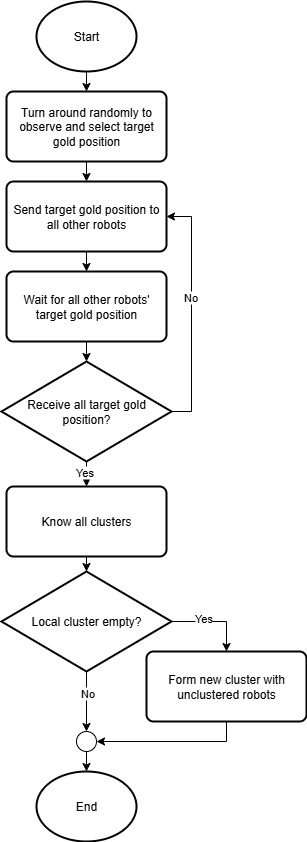

The diagram above was exported from draw.io. Its source (the exported page's mxGraphModel, read from the mxfile embedded in the PNG):
<mxGraphModel dx="1281" dy="527" grid="1" gridSize="10" guides="1" tooltips="1" connect="1" arrows="1" fold="1" page="1" pageScale="1" pageWidth="827" pageHeight="1169" math="0" shadow="0">
  <root>
    <mxCell id="WIyWlLk6GJQsqaUBKTNV-0" />
    <mxCell id="WIyWlLk6GJQsqaUBKTNV-1" parent="WIyWlLk6GJQsqaUBKTNV-0" />
    <mxCell id="SgqgxldeHtt_Is16qLZL-2" style="edgeStyle=orthogonalEdgeStyle;rounded=0;orthogonalLoop=1;jettySize=auto;html=1;exitX=0.5;exitY=1;exitDx=0;exitDy=0;exitPerimeter=0;entryX=0.5;entryY=0;entryDx=0;entryDy=0;" edge="1" parent="WIyWlLk6GJQsqaUBKTNV-1" source="SgqgxldeHtt_Is16qLZL-0" target="SgqgxldeHtt_Is16qLZL-1">
      <mxGeometry relative="1" as="geometry" />
    </mxCell>
    <mxCell id="SgqgxldeHtt_Is16qLZL-0" value="Start" style="strokeWidth=2;html=1;shape=mxgraph.flowchart.start_2;whiteSpace=wrap;" vertex="1" parent="WIyWlLk6GJQsqaUBKTNV-1">
      <mxGeometry x="150" y="30" width="100" height="70" as="geometry" />
    </mxCell>
    <mxCell id="SgqgxldeHtt_Is16qLZL-4" style="edgeStyle=orthogonalEdgeStyle;rounded=0;orthogonalLoop=1;jettySize=auto;html=1;exitX=0.5;exitY=1;exitDx=0;exitDy=0;entryX=0.5;entryY=0;entryDx=0;entryDy=0;" edge="1" parent="WIyWlLk6GJQsqaUBKTNV-1" source="SgqgxldeHtt_Is16qLZL-1" target="SgqgxldeHtt_Is16qLZL-3">
      <mxGeometry relative="1" as="geometry" />
    </mxCell>
    <mxCell id="SgqgxldeHtt_Is16qLZL-1" value="Turn around randomly to observe and select target gold position" style="rounded=1;whiteSpace=wrap;html=1;absoluteArcSize=1;arcSize=14;strokeWidth=2;" vertex="1" parent="WIyWlLk6GJQsqaUBKTNV-1">
      <mxGeometry x="120" y="120" width="160" height="70" as="geometry" />
    </mxCell>
    <mxCell id="SgqgxldeHtt_Is16qLZL-6" style="edgeStyle=orthogonalEdgeStyle;rounded=0;orthogonalLoop=1;jettySize=auto;html=1;exitX=0.5;exitY=1;exitDx=0;exitDy=0;entryX=0.5;entryY=0;entryDx=0;entryDy=0;" edge="1" parent="WIyWlLk6GJQsqaUBKTNV-1" source="SgqgxldeHtt_Is16qLZL-3" target="SgqgxldeHtt_Is16qLZL-5">
      <mxGeometry relative="1" as="geometry" />
    </mxCell>
    <mxCell id="SgqgxldeHtt_Is16qLZL-3" value="Send target gold position to all other robots" style="rounded=1;whiteSpace=wrap;html=1;absoluteArcSize=1;arcSize=14;strokeWidth=2;" vertex="1" parent="WIyWlLk6GJQsqaUBKTNV-1">
      <mxGeometry x="120" y="210" width="160" height="70" as="geometry" />
    </mxCell>
    <mxCell id="SgqgxldeHtt_Is16qLZL-5" value="Wait for all other robots' target gold position" style="rounded=1;whiteSpace=wrap;html=1;absoluteArcSize=1;arcSize=14;strokeWidth=2;" vertex="1" parent="WIyWlLk6GJQsqaUBKTNV-1">
      <mxGeometry x="120" y="300" width="160" height="70" as="geometry" />
    </mxCell>
    <mxCell id="SgqgxldeHtt_Is16qLZL-9" style="edgeStyle=orthogonalEdgeStyle;rounded=0;orthogonalLoop=1;jettySize=auto;html=1;exitX=1;exitY=0.5;exitDx=0;exitDy=0;exitPerimeter=0;entryX=1;entryY=0.5;entryDx=0;entryDy=0;" edge="1" parent="WIyWlLk6GJQsqaUBKTNV-1" source="SgqgxldeHtt_Is16qLZL-7" target="SgqgxldeHtt_Is16qLZL-3">
      <mxGeometry relative="1" as="geometry" />
    </mxCell>
    <mxCell id="SgqgxldeHtt_Is16qLZL-10" value="No" style="edgeLabel;html=1;align=center;verticalAlign=middle;resizable=0;points=[];" vertex="1" connectable="0" parent="SgqgxldeHtt_Is16qLZL-9">
      <mxGeometry x="0.1233" y="2" relative="1" as="geometry">
        <mxPoint as="offset" />
      </mxGeometry>
    </mxCell>
    <mxCell id="SgqgxldeHtt_Is16qLZL-13" style="edgeStyle=orthogonalEdgeStyle;rounded=0;orthogonalLoop=1;jettySize=auto;html=1;exitX=0.5;exitY=1;exitDx=0;exitDy=0;exitPerimeter=0;entryX=0.5;entryY=0;entryDx=0;entryDy=0;" edge="1" parent="WIyWlLk6GJQsqaUBKTNV-1" source="SgqgxldeHtt_Is16qLZL-7" target="SgqgxldeHtt_Is16qLZL-12">
      <mxGeometry relative="1" as="geometry" />
    </mxCell>
    <mxCell id="SgqgxldeHtt_Is16qLZL-26" value="Yes" style="edgeLabel;html=1;align=center;verticalAlign=middle;resizable=0;points=[];" vertex="1" connectable="0" parent="SgqgxldeHtt_Is16qLZL-13">
      <mxGeometry x="-0.18" y="-3" relative="1" as="geometry">
        <mxPoint as="offset" />
      </mxGeometry>
    </mxCell>
    <mxCell id="SgqgxldeHtt_Is16qLZL-7" value="Receive all target gold position?" style="strokeWidth=2;html=1;shape=mxgraph.flowchart.decision;whiteSpace=wrap;" vertex="1" parent="WIyWlLk6GJQsqaUBKTNV-1">
      <mxGeometry x="115" y="390" width="170" height="100" as="geometry" />
    </mxCell>
    <mxCell id="SgqgxldeHtt_Is16qLZL-8" style="edgeStyle=orthogonalEdgeStyle;rounded=0;orthogonalLoop=1;jettySize=auto;html=1;exitX=0.5;exitY=1;exitDx=0;exitDy=0;entryX=0.5;entryY=0;entryDx=0;entryDy=0;entryPerimeter=0;" edge="1" parent="WIyWlLk6GJQsqaUBKTNV-1" source="SgqgxldeHtt_Is16qLZL-5" target="SgqgxldeHtt_Is16qLZL-7">
      <mxGeometry relative="1" as="geometry" />
    </mxCell>
    <mxCell id="SgqgxldeHtt_Is16qLZL-12" value="Know all clusters" style="rounded=1;whiteSpace=wrap;html=1;absoluteArcSize=1;arcSize=14;strokeWidth=2;" vertex="1" parent="WIyWlLk6GJQsqaUBKTNV-1">
      <mxGeometry x="120" y="515" width="160" height="70" as="geometry" />
    </mxCell>
    <mxCell id="SgqgxldeHtt_Is16qLZL-18" style="edgeStyle=orthogonalEdgeStyle;rounded=0;orthogonalLoop=1;jettySize=auto;html=1;exitX=1;exitY=0.5;exitDx=0;exitDy=0;exitPerimeter=0;entryX=0.5;entryY=0;entryDx=0;entryDy=0;" edge="1" parent="WIyWlLk6GJQsqaUBKTNV-1" source="SgqgxldeHtt_Is16qLZL-14" target="SgqgxldeHtt_Is16qLZL-16">
      <mxGeometry relative="1" as="geometry" />
    </mxCell>
    <mxCell id="SgqgxldeHtt_Is16qLZL-24" value="Yes" style="edgeLabel;html=1;align=center;verticalAlign=middle;resizable=0;points=[];" vertex="1" connectable="0" parent="SgqgxldeHtt_Is16qLZL-18">
      <mxGeometry x="-0.2753" y="4" relative="1" as="geometry">
        <mxPoint as="offset" />
      </mxGeometry>
    </mxCell>
    <mxCell id="SgqgxldeHtt_Is16qLZL-14" value="Local cluster empty?" style="strokeWidth=2;html=1;shape=mxgraph.flowchart.decision;whiteSpace=wrap;" vertex="1" parent="WIyWlLk6GJQsqaUBKTNV-1">
      <mxGeometry x="115" y="600" width="170" height="100" as="geometry" />
    </mxCell>
    <mxCell id="SgqgxldeHtt_Is16qLZL-16" value="Form new cluster with unclustered robots" style="rounded=1;whiteSpace=wrap;html=1;absoluteArcSize=1;arcSize=14;strokeWidth=2;" vertex="1" parent="WIyWlLk6GJQsqaUBKTNV-1">
      <mxGeometry x="260" y="680" width="160" height="70" as="geometry" />
    </mxCell>
    <mxCell id="SgqgxldeHtt_Is16qLZL-17" style="edgeStyle=orthogonalEdgeStyle;rounded=0;orthogonalLoop=1;jettySize=auto;html=1;exitX=0.5;exitY=1;exitDx=0;exitDy=0;entryX=0.5;entryY=0;entryDx=0;entryDy=0;entryPerimeter=0;" edge="1" parent="WIyWlLk6GJQsqaUBKTNV-1" source="SgqgxldeHtt_Is16qLZL-12" target="SgqgxldeHtt_Is16qLZL-14">
      <mxGeometry relative="1" as="geometry" />
    </mxCell>
    <mxCell id="SgqgxldeHtt_Is16qLZL-19" value="" style="verticalLabelPosition=bottom;verticalAlign=top;html=1;shape=mxgraph.flowchart.on-page_reference;" vertex="1" parent="WIyWlLk6GJQsqaUBKTNV-1">
      <mxGeometry x="190" y="760" width="20" height="20" as="geometry" />
    </mxCell>
    <mxCell id="SgqgxldeHtt_Is16qLZL-20" style="edgeStyle=orthogonalEdgeStyle;rounded=0;orthogonalLoop=1;jettySize=auto;html=1;exitX=0.5;exitY=1;exitDx=0;exitDy=0;exitPerimeter=0;entryX=0.5;entryY=0;entryDx=0;entryDy=0;entryPerimeter=0;" edge="1" parent="WIyWlLk6GJQsqaUBKTNV-1" source="SgqgxldeHtt_Is16qLZL-14" target="SgqgxldeHtt_Is16qLZL-19">
      <mxGeometry relative="1" as="geometry" />
    </mxCell>
    <mxCell id="SgqgxldeHtt_Is16qLZL-25" value="No" style="edgeLabel;html=1;align=center;verticalAlign=middle;resizable=0;points=[];" vertex="1" connectable="0" parent="SgqgxldeHtt_Is16qLZL-20">
      <mxGeometry x="-0.2933" relative="1" as="geometry">
        <mxPoint as="offset" />
      </mxGeometry>
    </mxCell>
    <mxCell id="SgqgxldeHtt_Is16qLZL-21" style="edgeStyle=orthogonalEdgeStyle;rounded=0;orthogonalLoop=1;jettySize=auto;html=1;exitX=0.5;exitY=1;exitDx=0;exitDy=0;entryX=1;entryY=0.5;entryDx=0;entryDy=0;entryPerimeter=0;" edge="1" parent="WIyWlLk6GJQsqaUBKTNV-1" source="SgqgxldeHtt_Is16qLZL-16" target="SgqgxldeHtt_Is16qLZL-19">
      <mxGeometry relative="1" as="geometry" />
    </mxCell>
    <mxCell id="SgqgxldeHtt_Is16qLZL-22" value="End" style="strokeWidth=2;html=1;shape=mxgraph.flowchart.start_2;whiteSpace=wrap;" vertex="1" parent="WIyWlLk6GJQsqaUBKTNV-1">
      <mxGeometry x="150" y="800" width="100" height="70" as="geometry" />
    </mxCell>
    <mxCell id="SgqgxldeHtt_Is16qLZL-23" style="edgeStyle=orthogonalEdgeStyle;rounded=0;orthogonalLoop=1;jettySize=auto;html=1;exitX=0.5;exitY=1;exitDx=0;exitDy=0;exitPerimeter=0;entryX=0.5;entryY=0;entryDx=0;entryDy=0;entryPerimeter=0;" edge="1" parent="WIyWlLk6GJQsqaUBKTNV-1" source="SgqgxldeHtt_Is16qLZL-19" target="SgqgxldeHtt_Is16qLZL-22">
      <mxGeometry relative="1" as="geometry" />
    </mxCell>
  </root>
</mxGraphModel>